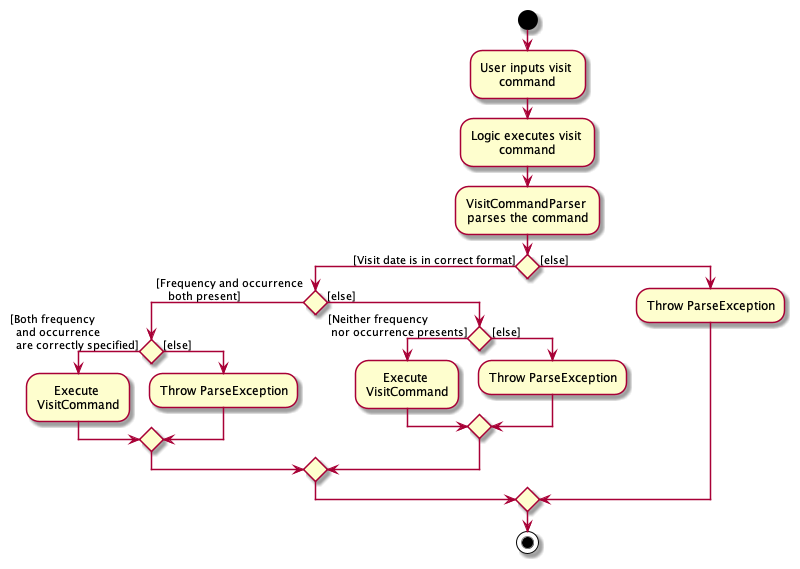

The diagram above was rendered by PlantUML. Its source (embedded in the PNG):
@startuml
skinparam wrapWidth 130
skinparam defaultTextAlignment center

start
:User inputs visit command;
:Logic executes visit command;
:VisitCommandParser parses the command;

if () then ([Visit date is in correct format])
    if() then ([Frequency and occurrence
    both present])
        if() then ([Both frequency
  and occurrence
  are correctly specified])
            :Execute VisitCommand;
        else ([else])
            :Throw ParseException;
        endif

    else ([else])
        if() then ([Neither frequency
 nor occurrence presents])
            :Execute VisitCommand;
        else ([else])
            :Throw ParseException;
        endif
    endif

else ([else])
    :Throw ParseException;

endif
stop

@enduml